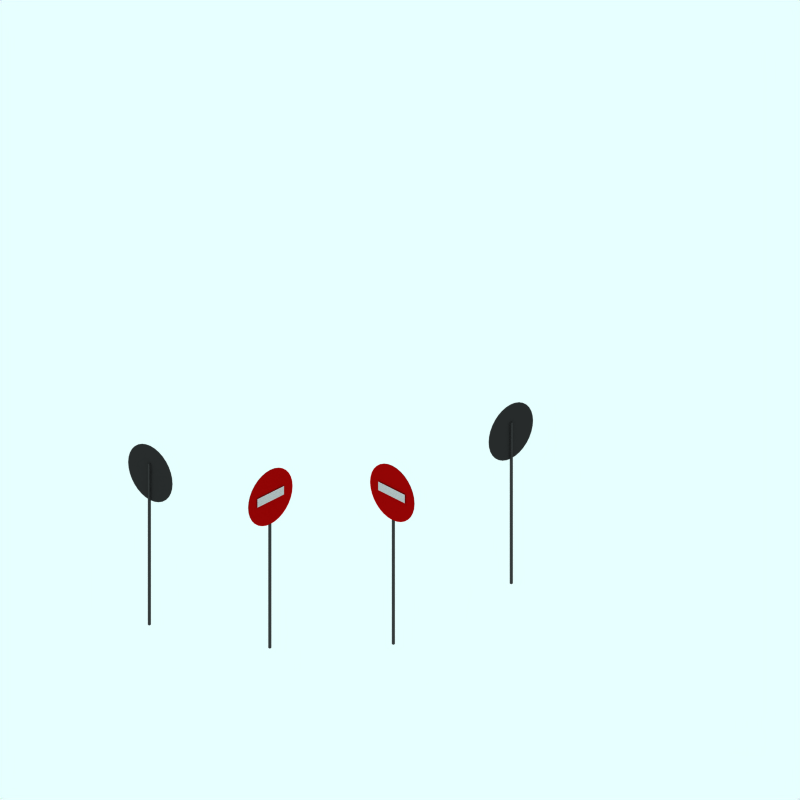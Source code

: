# Source: no-entry.blend  (saved by Blender 2.48.1; exported with 4.5.12 LTS)
import bpy
from mathutils import Matrix  # noqa: F401  (used for matrix-valued properties, if any)

bpy.ops.wm.read_factory_settings(use_empty=True)
scene = bpy.context.scene
scene.name = 'Scene'

# ---- collections
col_collection_1 = bpy.data.collections.new('Collection 1'); scene.collection.children.link(col_collection_1)
col_collection_2 = bpy.data.collections.new('Collection 2'); scene.collection.children.link(col_collection_2)
col_collection_2.hide_render = True
col_collection_2.hide_viewport = True
col_collection_3 = bpy.data.collections.new('Collection 3'); scene.collection.children.link(col_collection_3)

# ---- materials (node trees are filled in below, after node groups)
mat_material_001 = bpy.data.materials.new('Material.001')
mat_material_001.alpha_threshold = 0.0
mat_material_001.diffuse_color = (0.2197, 0.2197, 0.2197, 1.0)
mat_material_001.roughness = 0.5
mat_material_001.line_color = (0.0, 0.0, 0.0, 1.0)
mat_material_002 = bpy.data.materials.new('Material.002')
mat_material_002.alpha_threshold = 0.0
mat_material_002.diffuse_color = (0.6292, 0.01802, 0.01802, 1.0)
mat_material_002.roughness = 0.5
mat_material_002.line_color = (0.0, 0.0, 0.0, 1.0)
mat_material_003 = bpy.data.materials.new('Material.003')
mat_material_003.alpha_threshold = 0.0
mat_material_003.diffuse_color = (0.1694, 0.1694, 0.1694, 1.0)
mat_material_003.roughness = 0.5
mat_material_003.line_color = (0.0, 0.0, 0.0, 1.0)
mat_material_005 = bpy.data.materials.new('Material.005')
mat_material_005.alpha_threshold = 0.0
mat_material_005.diffuse_color = (0.7441, 0.7441, 0.7441, 1.0)
mat_material_005.roughness = 0.5
mat_material_005.line_color = (0.0, 0.0, 0.0, 1.0)
mat_material_004 = bpy.data.materials.new('Material.004')
mat_material_004.alpha_threshold = 0.0
mat_material_004.diffuse_color = (0.5501, 0.5501, 0.5501, 1.0)
mat_material_004.roughness = 0.5
mat_material_004.line_color = (0.0, 0.0, 0.0, 1.0)

# ---- material node trees

# ---- world
world_world = bpy.data.worlds.new('World'); scene.world = world_world
world_world.color = (0.9059, 1.0, 1.0)
world_world.use_sun_shadow = False
world_world.sun_shadow_jitter_overblur = 0.0
world_world.cycles.sampling_method = 'MANUAL'
world_world.cycles.sample_map_resolution = 256

# ---- cameras
cam_camera_001 = bpy.data.cameras.new('Camera.001')
cam_camera_001.type = 'ORTHO'
cam_camera_001.passepartout_alpha = 0.2
cam_camera_001.clip_end = 100.0
cam_camera_001.lens = 35.0
cam_camera_001.ortho_scale = 12.0
cam_camera_001.display_size = 5.91
cam_camera_001.show_passepartout = False
cam_camera_001.show_safe_areas = True
cam_camera_001.dof.focus_distance = 0.0
cam_camera_001.dof.aperture_fstop = 128.0

# ---- lights
light_lamp = bpy.data.lights.new('Lamp', 'SPOT')
light_lamp.transmission_factor = 0.0
light_lamp.energy = 8.0
light_lamp.shadow_buffer_clip_start = 0.5
light_lamp.shadow_soft_size = 1.0
light_lamp.shadow_maximum_resolution = 0.006
light_lamp.use_absolute_resolution = True
light_lamp.cycles.use_multiple_importance_sampling = False

# ---- meshes
me_cube_009 = bpy.data.meshes.new('Cube.009')
me_cube_009.from_pydata([(0.1043, 0.1043, -1.822), (0.1043, -0.1043, -1.822), (-0.1043, -0.1043, -1.822), (-0.1043, 0.1043, -1.822), (0.1043, 0.1043, 1.435), (0.1043, -0.1043, 1.435), (-0.1043, -0.1043, 1.435), (-0.1043, 0.1043, 1.435)], [], [(0, 1, 2, 3), (4, 7, 6, 5), (0, 4, 5, 1), (1, 5, 6, 2), (2, 6, 7, 3), (4, 0, 3, 7)])
me_cube_009.materials.append(mat_material_001)
me_cube_009.use_remesh_preserve_volume = False
me_cube_009.use_remesh_preserve_attributes = False
me_cube_009.use_mirror_vertex_groups = False
me_cube_009.update()
me_cylinder_006 = bpy.data.meshes.new('Cylinder.006')
me_cylinder_006.from_pydata([(-0.1649, 0.421, 0.04986), (-0.1069, 0.3503, 0.04986), (-0.06374, 0.2697, 0.04986), (-0.0372, 0.1822, 0.04986), (-0.02823, 0.09118, 0.04986), (-0.0372, 0.0001777, 0.04986), (-0.06374, -0.08733, 0.04986), (-0.1069, -0.168, 0.04986), (-0.1649, -0.2387, 0.04986), (-0.2356, -0.2967, 0.04986), (-0.3162, -0.3398, 0.04986), (-0.4037, -0.3663, 0.04986), (-0.4947, -0.3753, 0.04986), (-0.5857, -0.3663, 0.04986), (-0.6732, -0.3398, 0.04986), (-0.7539, -0.2967, 0.04986), (-0.8246, -0.2387, 0.04986), (-0.8826, -0.168, 0.04986), (-0.9257, -0.08733, 0.04986), (-0.9522, 0.000178, 0.04986), (-0.9612, 0.09118, 0.04986), (-0.9522, 0.1822, 0.04986), (-0.9257, 0.2697, 0.04986), (-0.8826, 0.3503, 0.04986), (-0.8246, 0.421, 0.04986), (-0.7539, 0.4791, 0.04986), (-0.6732, 0.5222, 0.04986), (-0.5857, 0.5487, 0.04986), (-0.4947, 0.5577, 0.04986), (-0.4037, 0.5487, 0.04986), (-0.3162, 0.5222, 0.04986), (-0.2356, 0.4791, 0.04986), (-0.1649, 0.421, 0.04577), (-0.1068, 0.3503, 0.04577), (-0.06374, 0.2697, 0.04577), (-0.0372, 0.1822, 0.04577), (-0.02823, 0.09118, 0.04577), (-0.0372, 0.0001768, 0.04577), (-0.06374, -0.08733, 0.04577), (-0.1069, -0.168, 0.04577), (-0.1649, -0.2387, 0.04577), (-0.2356, -0.2967, 0.04577), (-0.3162, -0.3398, 0.04577), (-0.4037, -0.3663, 0.04577), (-0.4947, -0.3753, 0.04577), (-0.5857, -0.3663, 0.04577), (-0.6732, -0.3398, 0.04577), (-0.7539, -0.2967, 0.04577), (-0.8246, -0.2387, 0.04577), (-0.8826, -0.168, 0.04577), (-0.9257, -0.08733, 0.04577), (-0.9522, 0.0001759, 0.04577), (-0.9612, 0.09118, 0.04577), (-0.9522, 0.1822, 0.04577), (-0.9257, 0.2697, 0.04577), (-0.8826, 0.3503, 0.04577), (-0.8246, 0.421, 0.04577), (-0.7539, 0.479, 0.04577), (-0.6732, 0.5222, 0.04577), (-0.5857, 0.5487, 0.04577), (-0.4947, 0.5577, 0.04577), (-0.4037, 0.5487, 0.04577), (-0.3162, 0.5222, 0.04577), (-0.2356, 0.4791, 0.04577), (-0.4947, 0.09118, 0.04986), (-0.4947, 0.09118, 0.04577)], [], [(64, 0, 1), (65, 33, 32), (64, 1, 2), (65, 34, 33), (64, 2, 3), (65, 35, 34), (64, 3, 4), (65, 36, 35), (64, 4, 5), (65, 37, 36), (64, 5, 6), (65, 38, 37), (64, 6, 7), (65, 39, 38), (64, 7, 8), (65, 40, 39), (64, 8, 9), (65, 41, 40), (64, 9, 10), (65, 42, 41), (64, 10, 11), (65, 43, 42), (64, 11, 12), (65, 44, 43), (64, 12, 13), (65, 45, 44), (64, 13, 14), (65, 46, 45), (64, 14, 15), (65, 47, 46), (64, 15, 16), (65, 48, 47), (64, 16, 17), (65, 49, 48), (64, 17, 18), (65, 50, 49), (64, 18, 19), (65, 51, 50), (64, 19, 20), (65, 52, 51), (64, 20, 21), (65, 53, 52), (64, 21, 22), (65, 54, 53), (64, 22, 23), (65, 55, 54), (64, 23, 24), (65, 56, 55), (64, 24, 25), (65, 57, 56), (64, 25, 26), (65, 58, 57), (64, 26, 27), (65, 59, 58), (64, 27, 28), (65, 60, 59), (64, 28, 29), (65, 61, 60), (64, 29, 30), (65, 62, 61), (64, 30, 31), (65, 63, 62), (31, 0, 64), (65, 32, 63), (0, 32, 33, 1), (1, 33, 34, 2), (2, 34, 35, 3), (3, 35, 36, 4), (4, 36, 37, 5), (5, 37, 38, 6), (6, 38, 39, 7), (7, 39, 40, 8), (8, 40, 41, 9), (9, 41, 42, 10), (10, 42, 43, 11), (11, 43, 44, 12), (12, 44, 45, 13), (13, 45, 46, 14), (14, 46, 47, 15), (15, 47, 48, 16), (16, 48, 49, 17), (17, 49, 50, 18), (18, 50, 51, 19), (19, 51, 52, 20), (20, 52, 53, 21), (21, 53, 54, 22), (22, 54, 55, 23), (23, 55, 56, 24), (24, 56, 57, 25), (25, 57, 58, 26), (26, 58, 59, 27), (27, 59, 60, 28), (28, 60, 61, 29), (29, 61, 62, 30), (30, 62, 63, 31), (32, 0, 31, 63)])
me_cylinder_006.polygons.foreach_set('material_index', [0, 1, 0, 1, 0, 1, 0, 1, 0, 1, 0, 1, 0, 1, 0, 1, 0, 1, 0, 1, 0, 1, 0, 1, 0, 1, 0, 1, 0, 1, 0, 1, 0, 1, 0, 1, 0, 1, 0, 1, 0, 1, 0, 1, 0, 1, 0, 1, 0, 1, 0, 1, 0, 1, 0, 1, 0, 1, 0, 1, 0, 1, 0, 1, 1, 1, 1, 1, 1, 1, 1, 1, 1, 1, 1, 1, 1, 1, 1, 1, 1, 1, 1, 1, 1, 1, 1, 1, 1, 1, 1, 1, 1, 1, 1, 1])
me_cylinder_006.materials.append(mat_material_002)
me_cylinder_006.materials.append(mat_material_003)
me_cylinder_006.use_remesh_preserve_volume = False
me_cylinder_006.use_remesh_preserve_attributes = False
me_cylinder_006.use_mirror_vertex_groups = False
me_cylinder_006.update()
me_plane_005 = bpy.data.meshes.new('Plane.005')
me_plane_005.from_pydata([(0.3117, 0.07614, 0.08279), (0.3117, -0.07614, 0.08279), (-0.2581, -0.07614, 0.08279), (-0.2581, 0.07614, 0.08279)], [], [(0, 3, 2, 1)])
me_plane_005.materials.append(mat_material_005)
me_plane_005.use_remesh_preserve_volume = False
me_plane_005.use_remesh_preserve_attributes = False
me_plane_005.use_mirror_vertex_groups = False
me_plane_005.update()
me_plane_004 = bpy.data.meshes.new('Plane.004')
me_plane_004.from_pydata([(0.3117, 0.07614, 0.08279), (0.3117, -0.07614, 0.08279), (-0.2581, -0.07614, 0.08279), (-0.2581, 0.07614, 0.08279)], [], [(0, 3, 2, 1)])
me_plane_004.materials.append(mat_material_005)
me_plane_004.use_remesh_preserve_volume = False
me_plane_004.use_remesh_preserve_attributes = False
me_plane_004.use_mirror_vertex_groups = False
me_plane_004.update()
me_cylinder_005 = bpy.data.meshes.new('Cylinder.005')
me_cylinder_005.from_pydata([(-0.1649, 0.421, 0.04986), (-0.1069, 0.3503, 0.04986), (-0.06374, 0.2697, 0.04986), (-0.0372, 0.1822, 0.04986), (-0.02823, 0.09118, 0.04986), (-0.0372, 0.0001777, 0.04986), (-0.06374, -0.08733, 0.04986), (-0.1069, -0.168, 0.04986), (-0.1649, -0.2387, 0.04986), (-0.2356, -0.2967, 0.04986), (-0.3162, -0.3398, 0.04986), (-0.4037, -0.3663, 0.04986), (-0.4947, -0.3753, 0.04986), (-0.5857, -0.3663, 0.04986), (-0.6732, -0.3398, 0.04986), (-0.7539, -0.2967, 0.04986), (-0.8246, -0.2387, 0.04986), (-0.8826, -0.168, 0.04986), (-0.9257, -0.08733, 0.04986), (-0.9522, 0.000178, 0.04986), (-0.9612, 0.09118, 0.04986), (-0.9522, 0.1822, 0.04986), (-0.9257, 0.2697, 0.04986), (-0.8826, 0.3503, 0.04986), (-0.8246, 0.421, 0.04986), (-0.7539, 0.4791, 0.04986), (-0.6732, 0.5222, 0.04986), (-0.5857, 0.5487, 0.04986), (-0.4947, 0.5577, 0.04986), (-0.4037, 0.5487, 0.04986), (-0.3162, 0.5222, 0.04986), (-0.2356, 0.4791, 0.04986), (-0.1649, 0.421, 0.04577), (-0.1068, 0.3503, 0.04577), (-0.06374, 0.2697, 0.04577), (-0.0372, 0.1822, 0.04577), (-0.02823, 0.09118, 0.04577), (-0.0372, 0.0001768, 0.04577), (-0.06374, -0.08733, 0.04577), (-0.1069, -0.168, 0.04577), (-0.1649, -0.2387, 0.04577), (-0.2356, -0.2967, 0.04577), (-0.3162, -0.3398, 0.04577), (-0.4037, -0.3663, 0.04577), (-0.4947, -0.3753, 0.04577), (-0.5857, -0.3663, 0.04577), (-0.6732, -0.3398, 0.04577), (-0.7539, -0.2967, 0.04577), (-0.8246, -0.2387, 0.04577), (-0.8826, -0.168, 0.04577), (-0.9257, -0.08733, 0.04577), (-0.9522, 0.0001759, 0.04577), (-0.9612, 0.09118, 0.04577), (-0.9522, 0.1822, 0.04577), (-0.9257, 0.2697, 0.04577), (-0.8826, 0.3503, 0.04577), (-0.8246, 0.421, 0.04577), (-0.7539, 0.479, 0.04577), (-0.6732, 0.5222, 0.04577), (-0.5857, 0.5487, 0.04577), (-0.4947, 0.5577, 0.04577), (-0.4037, 0.5487, 0.04577), (-0.3162, 0.5222, 0.04577), (-0.2356, 0.4791, 0.04577), (-0.4947, 0.09118, 0.04986), (-0.4947, 0.09118, 0.04577)], [], [(64, 0, 1), (65, 33, 32), (64, 1, 2), (65, 34, 33), (64, 2, 3), (65, 35, 34), (64, 3, 4), (65, 36, 35), (64, 4, 5), (65, 37, 36), (64, 5, 6), (65, 38, 37), (64, 6, 7), (65, 39, 38), (64, 7, 8), (65, 40, 39), (64, 8, 9), (65, 41, 40), (64, 9, 10), (65, 42, 41), (64, 10, 11), (65, 43, 42), (64, 11, 12), (65, 44, 43), (64, 12, 13), (65, 45, 44), (64, 13, 14), (65, 46, 45), (64, 14, 15), (65, 47, 46), (64, 15, 16), (65, 48, 47), (64, 16, 17), (65, 49, 48), (64, 17, 18), (65, 50, 49), (64, 18, 19), (65, 51, 50), (64, 19, 20), (65, 52, 51), (64, 20, 21), (65, 53, 52), (64, 21, 22), (65, 54, 53), (64, 22, 23), (65, 55, 54), (64, 23, 24), (65, 56, 55), (64, 24, 25), (65, 57, 56), (64, 25, 26), (65, 58, 57), (64, 26, 27), (65, 59, 58), (64, 27, 28), (65, 60, 59), (64, 28, 29), (65, 61, 60), (64, 29, 30), (65, 62, 61), (64, 30, 31), (65, 63, 62), (31, 0, 64), (65, 32, 63), (0, 32, 33, 1), (1, 33, 34, 2), (2, 34, 35, 3), (3, 35, 36, 4), (4, 36, 37, 5), (5, 37, 38, 6), (6, 38, 39, 7), (7, 39, 40, 8), (8, 40, 41, 9), (9, 41, 42, 10), (10, 42, 43, 11), (11, 43, 44, 12), (12, 44, 45, 13), (13, 45, 46, 14), (14, 46, 47, 15), (15, 47, 48, 16), (16, 48, 49, 17), (17, 49, 50, 18), (18, 50, 51, 19), (19, 51, 52, 20), (20, 52, 53, 21), (21, 53, 54, 22), (22, 54, 55, 23), (23, 55, 56, 24), (24, 56, 57, 25), (25, 57, 58, 26), (26, 58, 59, 27), (27, 59, 60, 28), (28, 60, 61, 29), (29, 61, 62, 30), (30, 62, 63, 31), (32, 0, 31, 63)])
me_cylinder_005.polygons.foreach_set('material_index', [0, 1, 0, 1, 0, 1, 0, 1, 0, 1, 0, 1, 0, 1, 0, 1, 0, 1, 0, 1, 0, 1, 0, 1, 0, 1, 0, 1, 0, 1, 0, 1, 0, 1, 0, 1, 0, 1, 0, 1, 0, 1, 0, 1, 0, 1, 0, 1, 0, 1, 0, 1, 0, 1, 0, 1, 0, 1, 0, 1, 0, 1, 0, 1, 1, 1, 1, 1, 1, 1, 1, 1, 1, 1, 1, 1, 1, 1, 1, 1, 1, 1, 1, 1, 1, 1, 1, 1, 1, 1, 1, 1, 1, 1, 1, 1])
me_cylinder_005.materials.append(mat_material_002)
me_cylinder_005.materials.append(mat_material_003)
me_cylinder_005.use_remesh_preserve_volume = False
me_cylinder_005.use_remesh_preserve_attributes = False
me_cylinder_005.use_mirror_vertex_groups = False
me_cylinder_005.update()
me_cube_008 = bpy.data.meshes.new('Cube.008')
me_cube_008.from_pydata([(0.1043, 0.1043, -1.822), (0.1043, -0.1043, -1.822), (-0.1043, -0.1043, -1.822), (-0.1043, 0.1043, -1.822), (0.1043, 0.1043, 1.435), (0.1043, -0.1043, 1.435), (-0.1043, -0.1043, 1.435), (-0.1043, 0.1043, 1.435)], [], [(0, 1, 2, 3), (4, 7, 6, 5), (0, 4, 5, 1), (1, 5, 6, 2), (2, 6, 7, 3), (4, 0, 3, 7)])
me_cube_008.materials.append(mat_material_001)
me_cube_008.use_remesh_preserve_volume = False
me_cube_008.use_remesh_preserve_attributes = False
me_cube_008.use_mirror_vertex_groups = False
me_cube_008.update()
me_cube_007 = bpy.data.meshes.new('Cube.007')
me_cube_007.from_pydata([(0.1043, 0.1043, -1.822), (0.1043, -0.1043, -1.822), (-0.1043, -0.1043, -1.822), (-0.1043, 0.1043, -1.822), (0.1043, 0.1043, 1.435), (0.1043, -0.1043, 1.435), (-0.1043, -0.1043, 1.435), (-0.1043, 0.1043, 1.435)], [], [(0, 1, 2, 3), (4, 7, 6, 5), (0, 4, 5, 1), (1, 5, 6, 2), (2, 6, 7, 3), (4, 0, 3, 7)])
me_cube_007.materials.append(mat_material_001)
me_cube_007.use_remesh_preserve_volume = False
me_cube_007.use_remesh_preserve_attributes = False
me_cube_007.use_mirror_vertex_groups = False
me_cube_007.update()
me_cylinder_004 = bpy.data.meshes.new('Cylinder.004')
me_cylinder_004.from_pydata([(-0.1649, 0.421, 0.04986), (-0.1069, 0.3503, 0.04986), (-0.06374, 0.2697, 0.04986), (-0.0372, 0.1822, 0.04986), (-0.02823, 0.09118, 0.04986), (-0.0372, 0.0001777, 0.04986), (-0.06374, -0.08733, 0.04986), (-0.1069, -0.168, 0.04986), (-0.1649, -0.2387, 0.04986), (-0.2356, -0.2967, 0.04986), (-0.3162, -0.3398, 0.04986), (-0.4037, -0.3663, 0.04986), (-0.4947, -0.3753, 0.04986), (-0.5857, -0.3663, 0.04986), (-0.6732, -0.3398, 0.04986), (-0.7539, -0.2967, 0.04986), (-0.8246, -0.2387, 0.04986), (-0.8826, -0.168, 0.04986), (-0.9257, -0.08733, 0.04986), (-0.9522, 0.000178, 0.04986), (-0.9612, 0.09118, 0.04986), (-0.9522, 0.1822, 0.04986), (-0.9257, 0.2697, 0.04986), (-0.8826, 0.3503, 0.04986), (-0.8246, 0.421, 0.04986), (-0.7539, 0.4791, 0.04986), (-0.6732, 0.5222, 0.04986), (-0.5857, 0.5487, 0.04986), (-0.4947, 0.5577, 0.04986), (-0.4037, 0.5487, 0.04986), (-0.3162, 0.5222, 0.04986), (-0.2356, 0.4791, 0.04986), (-0.1649, 0.421, 0.04577), (-0.1068, 0.3503, 0.04577), (-0.06374, 0.2697, 0.04577), (-0.0372, 0.1822, 0.04577), (-0.02823, 0.09118, 0.04577), (-0.0372, 0.0001768, 0.04577), (-0.06374, -0.08733, 0.04577), (-0.1069, -0.168, 0.04577), (-0.1649, -0.2387, 0.04577), (-0.2356, -0.2967, 0.04577), (-0.3162, -0.3398, 0.04577), (-0.4037, -0.3663, 0.04577), (-0.4947, -0.3753, 0.04577), (-0.5857, -0.3663, 0.04577), (-0.6732, -0.3398, 0.04577), (-0.7539, -0.2967, 0.04577), (-0.8246, -0.2387, 0.04577), (-0.8826, -0.168, 0.04577), (-0.9257, -0.08733, 0.04577), (-0.9522, 0.0001759, 0.04577), (-0.9612, 0.09118, 0.04577), (-0.9522, 0.1822, 0.04577), (-0.9257, 0.2697, 0.04577), (-0.8826, 0.3503, 0.04577), (-0.8246, 0.421, 0.04577), (-0.7539, 0.479, 0.04577), (-0.6732, 0.5222, 0.04577), (-0.5857, 0.5487, 0.04577), (-0.4947, 0.5577, 0.04577), (-0.4037, 0.5487, 0.04577), (-0.3162, 0.5222, 0.04577), (-0.2356, 0.4791, 0.04577), (-0.4947, 0.09118, 0.04986), (-0.4947, 0.09118, 0.04577)], [], [(64, 0, 1), (65, 33, 32), (64, 1, 2), (65, 34, 33), (64, 2, 3), (65, 35, 34), (64, 3, 4), (65, 36, 35), (64, 4, 5), (65, 37, 36), (64, 5, 6), (65, 38, 37), (64, 6, 7), (65, 39, 38), (64, 7, 8), (65, 40, 39), (64, 8, 9), (65, 41, 40), (64, 9, 10), (65, 42, 41), (64, 10, 11), (65, 43, 42), (64, 11, 12), (65, 44, 43), (64, 12, 13), (65, 45, 44), (64, 13, 14), (65, 46, 45), (64, 14, 15), (65, 47, 46), (64, 15, 16), (65, 48, 47), (64, 16, 17), (65, 49, 48), (64, 17, 18), (65, 50, 49), (64, 18, 19), (65, 51, 50), (64, 19, 20), (65, 52, 51), (64, 20, 21), (65, 53, 52), (64, 21, 22), (65, 54, 53), (64, 22, 23), (65, 55, 54), (64, 23, 24), (65, 56, 55), (64, 24, 25), (65, 57, 56), (64, 25, 26), (65, 58, 57), (64, 26, 27), (65, 59, 58), (64, 27, 28), (65, 60, 59), (64, 28, 29), (65, 61, 60), (64, 29, 30), (65, 62, 61), (64, 30, 31), (65, 63, 62), (31, 0, 64), (65, 32, 63), (0, 32, 33, 1), (1, 33, 34, 2), (2, 34, 35, 3), (3, 35, 36, 4), (4, 36, 37, 5), (5, 37, 38, 6), (6, 38, 39, 7), (7, 39, 40, 8), (8, 40, 41, 9), (9, 41, 42, 10), (10, 42, 43, 11), (11, 43, 44, 12), (12, 44, 45, 13), (13, 45, 46, 14), (14, 46, 47, 15), (15, 47, 48, 16), (16, 48, 49, 17), (17, 49, 50, 18), (18, 50, 51, 19), (19, 51, 52, 20), (20, 52, 53, 21), (21, 53, 54, 22), (22, 54, 55, 23), (23, 55, 56, 24), (24, 56, 57, 25), (25, 57, 58, 26), (26, 58, 59, 27), (27, 59, 60, 28), (28, 60, 61, 29), (29, 61, 62, 30), (30, 62, 63, 31), (32, 0, 31, 63)])
me_cylinder_004.polygons.foreach_set('material_index', [0, 1, 0, 1, 0, 1, 0, 1, 0, 1, 0, 1, 0, 1, 0, 1, 0, 1, 0, 1, 0, 1, 0, 1, 0, 1, 0, 1, 0, 1, 0, 1, 0, 1, 0, 1, 0, 1, 0, 1, 0, 1, 0, 1, 0, 1, 0, 1, 0, 1, 0, 1, 0, 1, 0, 1, 0, 1, 0, 1, 0, 1, 0, 1, 1, 1, 1, 1, 1, 1, 1, 1, 1, 1, 1, 1, 1, 1, 1, 1, 1, 1, 1, 1, 1, 1, 1, 1, 1, 1, 1, 1, 1, 1, 1, 1])
me_cylinder_004.materials.append(mat_material_002)
me_cylinder_004.materials.append(mat_material_003)
me_cylinder_004.use_remesh_preserve_volume = False
me_cylinder_004.use_remesh_preserve_attributes = False
me_cylinder_004.use_mirror_vertex_groups = False
me_cylinder_004.update()
me_plane_003 = bpy.data.meshes.new('Plane.003')
me_plane_003.from_pydata([(0.3117, 0.07614, 0.08279), (0.3117, -0.07614, 0.08279), (-0.2581, -0.07614, 0.08279), (-0.2581, 0.07614, 0.08279)], [], [(0, 3, 2, 1)])
me_plane_003.materials.append(mat_material_005)
me_plane_003.use_remesh_preserve_volume = False
me_plane_003.use_remesh_preserve_attributes = False
me_plane_003.use_mirror_vertex_groups = False
me_plane_003.update()
me_plane_001 = bpy.data.meshes.new('Plane.001')
me_plane_001.from_pydata([(0.3117, 0.07614, 0.08279), (0.3117, -0.07614, 0.08279), (-0.2581, -0.07614, 0.08279), (-0.2581, 0.07614, 0.08279)], [], [(0, 3, 2, 1)])
me_plane_001.materials.append(mat_material_005)
me_plane_001.use_remesh_preserve_volume = False
me_plane_001.use_remesh_preserve_attributes = False
me_plane_001.use_mirror_vertex_groups = False
me_plane_001.update()
me_cylinder = bpy.data.meshes.new('Cylinder')
me_cylinder.from_pydata([(-0.1649, 0.421, 0.04986), (-0.1069, 0.3503, 0.04986), (-0.06374, 0.2697, 0.04986), (-0.0372, 0.1822, 0.04986), (-0.02823, 0.09118, 0.04986), (-0.0372, 0.0001777, 0.04986), (-0.06374, -0.08733, 0.04986), (-0.1069, -0.168, 0.04986), (-0.1649, -0.2387, 0.04986), (-0.2356, -0.2967, 0.04986), (-0.3162, -0.3398, 0.04986), (-0.4037, -0.3663, 0.04986), (-0.4947, -0.3753, 0.04986), (-0.5857, -0.3663, 0.04986), (-0.6732, -0.3398, 0.04986), (-0.7539, -0.2967, 0.04986), (-0.8246, -0.2387, 0.04986), (-0.8826, -0.168, 0.04986), (-0.9257, -0.08733, 0.04986), (-0.9522, 0.000178, 0.04986), (-0.9612, 0.09118, 0.04986), (-0.9522, 0.1822, 0.04986), (-0.9257, 0.2697, 0.04986), (-0.8826, 0.3503, 0.04986), (-0.8246, 0.421, 0.04986), (-0.7539, 0.4791, 0.04986), (-0.6732, 0.5222, 0.04986), (-0.5857, 0.5487, 0.04986), (-0.4947, 0.5577, 0.04986), (-0.4037, 0.5487, 0.04986), (-0.3162, 0.5222, 0.04986), (-0.2356, 0.4791, 0.04986), (-0.1649, 0.421, 0.04577), (-0.1068, 0.3503, 0.04577), (-0.06374, 0.2697, 0.04577), (-0.0372, 0.1822, 0.04577), (-0.02823, 0.09118, 0.04577), (-0.0372, 0.0001768, 0.04577), (-0.06374, -0.08733, 0.04577), (-0.1069, -0.168, 0.04577), (-0.1649, -0.2387, 0.04577), (-0.2356, -0.2967, 0.04577), (-0.3162, -0.3398, 0.04577), (-0.4037, -0.3663, 0.04577), (-0.4947, -0.3753, 0.04577), (-0.5857, -0.3663, 0.04577), (-0.6732, -0.3398, 0.04577), (-0.7539, -0.2967, 0.04577), (-0.8246, -0.2387, 0.04577), (-0.8826, -0.168, 0.04577), (-0.9257, -0.08733, 0.04577), (-0.9522, 0.0001759, 0.04577), (-0.9612, 0.09118, 0.04577), (-0.9522, 0.1822, 0.04577), (-0.9257, 0.2697, 0.04577), (-0.8826, 0.3503, 0.04577), (-0.8246, 0.421, 0.04577), (-0.7539, 0.479, 0.04577), (-0.6732, 0.5222, 0.04577), (-0.5857, 0.5487, 0.04577), (-0.4947, 0.5577, 0.04577), (-0.4037, 0.5487, 0.04577), (-0.3162, 0.5222, 0.04577), (-0.2356, 0.4791, 0.04577), (-0.4947, 0.09118, 0.04986), (-0.4947, 0.09118, 0.04577)], [], [(64, 0, 1), (65, 33, 32), (64, 1, 2), (65, 34, 33), (64, 2, 3), (65, 35, 34), (64, 3, 4), (65, 36, 35), (64, 4, 5), (65, 37, 36), (64, 5, 6), (65, 38, 37), (64, 6, 7), (65, 39, 38), (64, 7, 8), (65, 40, 39), (64, 8, 9), (65, 41, 40), (64, 9, 10), (65, 42, 41), (64, 10, 11), (65, 43, 42), (64, 11, 12), (65, 44, 43), (64, 12, 13), (65, 45, 44), (64, 13, 14), (65, 46, 45), (64, 14, 15), (65, 47, 46), (64, 15, 16), (65, 48, 47), (64, 16, 17), (65, 49, 48), (64, 17, 18), (65, 50, 49), (64, 18, 19), (65, 51, 50), (64, 19, 20), (65, 52, 51), (64, 20, 21), (65, 53, 52), (64, 21, 22), (65, 54, 53), (64, 22, 23), (65, 55, 54), (64, 23, 24), (65, 56, 55), (64, 24, 25), (65, 57, 56), (64, 25, 26), (65, 58, 57), (64, 26, 27), (65, 59, 58), (64, 27, 28), (65, 60, 59), (64, 28, 29), (65, 61, 60), (64, 29, 30), (65, 62, 61), (64, 30, 31), (65, 63, 62), (31, 0, 64), (65, 32, 63), (0, 32, 33, 1), (1, 33, 34, 2), (2, 34, 35, 3), (3, 35, 36, 4), (4, 36, 37, 5), (5, 37, 38, 6), (6, 38, 39, 7), (7, 39, 40, 8), (8, 40, 41, 9), (9, 41, 42, 10), (10, 42, 43, 11), (11, 43, 44, 12), (12, 44, 45, 13), (13, 45, 46, 14), (14, 46, 47, 15), (15, 47, 48, 16), (16, 48, 49, 17), (17, 49, 50, 18), (18, 50, 51, 19), (19, 51, 52, 20), (20, 52, 53, 21), (21, 53, 54, 22), (22, 54, 55, 23), (23, 55, 56, 24), (24, 56, 57, 25), (25, 57, 58, 26), (26, 58, 59, 27), (27, 59, 60, 28), (28, 60, 61, 29), (29, 61, 62, 30), (30, 62, 63, 31), (32, 0, 31, 63)])
me_cylinder.polygons.foreach_set('material_index', [0, 1, 0, 1, 0, 1, 0, 1, 0, 1, 0, 1, 0, 1, 0, 1, 0, 1, 0, 1, 0, 1, 0, 1, 0, 1, 0, 1, 0, 1, 0, 1, 0, 1, 0, 1, 0, 1, 0, 1, 0, 1, 0, 1, 0, 1, 0, 1, 0, 1, 0, 1, 0, 1, 0, 1, 0, 1, 0, 1, 0, 1, 0, 1, 1, 1, 1, 1, 1, 1, 1, 1, 1, 1, 1, 1, 1, 1, 1, 1, 1, 1, 1, 1, 1, 1, 1, 1, 1, 1, 1, 1, 1, 1, 1, 1])
me_cylinder.materials.append(mat_material_002)
me_cylinder.materials.append(mat_material_003)
me_cylinder.use_remesh_preserve_volume = False
me_cylinder.use_remesh_preserve_attributes = False
me_cylinder.use_mirror_vertex_groups = False
me_cylinder.update()
me_circle_001 = bpy.data.meshes.new('Circle.001')
me_circle_001.from_pydata([], [], [])
me_circle_001.use_remesh_preserve_volume = False
me_circle_001.use_remesh_preserve_attributes = False
me_circle_001.use_mirror_vertex_groups = False
me_circle_001.update()
me_cube = bpy.data.meshes.new('Cube')
me_cube.from_pydata([(0.1043, 0.1043, -1.822), (0.1043, -0.1043, -1.822), (-0.1043, -0.1043, -1.822), (-0.1043, 0.1043, -1.822), (0.1043, 0.1043, 1.435), (0.1043, -0.1043, 1.435), (-0.1043, -0.1043, 1.435), (-0.1043, 0.1043, 1.435)], [], [(0, 1, 2, 3), (4, 7, 6, 5), (0, 4, 5, 1), (1, 5, 6, 2), (2, 6, 7, 3), (4, 0, 3, 7)])
me_cube.materials.append(mat_material_001)
me_cube.use_remesh_preserve_volume = False
me_cube.use_remesh_preserve_attributes = False
me_cube.use_mirror_vertex_groups = False
me_cube.update()
me_circle = bpy.data.meshes.new('Circle')
me_circle.from_pydata([], [], [])
me_circle.use_remesh_preserve_volume = False
me_circle.use_remesh_preserve_attributes = False
me_circle.use_mirror_vertex_groups = False
me_circle.update()
me_plane = bpy.data.meshes.new('Plane')
me_plane.from_pydata([(0.2736, 0.08728, 0.05757), (0.2736, -0.08728, 0.05757), (-0.2736, -0.08728, 0.05757), (-0.2736, 0.08728, 0.05757)], [], [(0, 3, 2, 1)])
me_plane.materials.append(mat_material_004)
me_plane.use_remesh_preserve_volume = False
me_plane.use_remesh_preserve_attributes = False
me_plane.use_mirror_vertex_groups = False
me_plane.update()
me_sphere = bpy.data.meshes.new('Sphere')
me_sphere.from_pydata([(-1.333e-06, 1.25e-06, 31.62), (-22.88, 16.62, 14.14), (8.74, 26.9, 14.14), (28.28, 4.856e-07, 14.14), (-8.74, 26.9, -14.14), (22.88, 16.62, -14.14), (-28.28, -7.508e-07, -14.14), (1.432e-06, -1.515e-06, -31.62), (-13.45, 9.772, 26.9), (5.137, 15.81, 26.9), (-8.313, 25.58, 16.63), (-26.9, 5.941e-07, 16.63), (16.63, 1.043e-06, 26.9), (21.76, 15.81, 16.63), (-30.08, 9.772, -1.941e-06), (-18.59, 25.58, -2.13e-06), (4.973e-08, 31.62, -1.581e-06), (18.59, 25.58, -5.047e-07), (30.08, 9.772, 6.886e-07), (-21.76, 15.81, -16.63), (8.313, 25.58, -16.63), (26.9, -8.593e-07, -16.63), (-16.63, -1.308e-06, -26.9), (-5.137, 15.81, -26.9), (13.45, 9.772, -26.9), (-24.33, 17.68, -2.035e-06), (-20.73, 21.1, 7.071), (-21.46, 21.63, -2.082e-06), (-19.66, 23.34, 3.536), (-22.53, 19.39, 3.536), (-22.9, 19.65, -2.059e-06), (-20.02, 23.61, -2.106e-06), (-20.2, 22.22, 5.303), (-19.12, 24.46, 1.768), (-21.63, 20.25, 5.303), (-23.43, 18.53, 1.768), (-20.56, 22.49, 1.768), (-21.1, 21.37, 3.536), (-22.0, 20.51, 1.768), (-22.18, 20.64, -2.071e-06), (-20.74, 22.62, -2.094e-06), (-19.93, 22.78, 4.419), (-19.39, 23.9, 2.652), (-22.08, 19.82, 4.419), (-22.98, 18.96, 2.652), (-21.01, 22.06, 0.8839), (-20.11, 22.92, 2.652), (-21.82, 20.38, 3.536), (-20.38, 22.36, 3.536), (-21.73, 21.07, 0.8839), (-22.26, 19.95, 2.652), (-20.29, 23.05, 0.8839), (-19.57, 24.04, 0.8839), (-19.84, 23.48, 1.768), (-20.83, 21.93, 2.652), (-21.55, 20.94, 2.652), (-21.28, 21.5, 1.768), (-23.16, 19.09, 0.8839), (-22.45, 20.08, 0.8839), (-22.71, 19.52, 1.768), (-21.37, 20.81, 4.419), (-20.65, 21.8, 4.419), (-20.92, 21.24, 5.303), (-6.725, 4.886, 29.26), (-18.17, 13.2, 20.52), (2.569, 7.906, 29.26), (6.939, 21.36, 20.52), (0.2137, 26.24, 15.38), (-15.6, 21.1, 15.38), (-24.89, 8.312, 15.38), (-29.18, 4.886, -7.071), (-26.48, 13.2, 7.071), (-13.66, 26.24, -7.071), (4.37, 29.26, 7.071), (-4.37, 29.26, -7.071), (13.66, 26.24, 7.071), (20.73, 21.1, -7.071), (-25.02, 7.906, -15.38), (-15.25, 21.36, -15.38), (-0.2137, 26.24, -15.38), (15.6, 21.1, -15.38), (-22.45, -1.03e-06, -20.52), (-8.313, -1.412e-06, -29.26), (-6.939, 21.36, -20.52), (-2.569, 7.906, -29.26), (18.17, 13.2, -20.52), (6.725, 4.886, -29.26), (-10.88, 17.68, 21.76), (-4.156, 12.79, 26.9), (-1.588, 20.7, 21.76), (-20.17, 4.886, 21.76), (-28.49, 4.886, 8.313), (-4.156, 28.6, 8.313), (-13.45, 25.58, 8.313), (-9.294, 28.6, -1.855e-06), (-25.92, 12.79, -8.313), (-20.17, 20.7, -8.313), (4.156, 28.6, -8.313), (9.294, 28.6, -1.043e-06), (13.45, 25.58, -8.313), (-13.45, 15.81, -21.76), (-19.19, 7.906, -21.76), (-10.88, 7.906, -26.9), (10.88, 17.68, -21.76), (1.588, 20.7, -21.76), (4.156, 12.79, -26.9), (-19.08, 24.81, 0.4419)], [], [(9, 13, 12), (3, 12, 13), (18, 3, 13), (13, 17, 18), (21, 18, 5), (30, 25, 19), (26, 32, 10), (25, 35, 1), (34, 26, 1), (31, 40, 19), (40, 27, 19), (27, 39, 19), (39, 30, 19), (32, 41, 10), (41, 28, 10), (28, 42, 10), (42, 33, 10), (51, 36, 45), (45, 40, 51), (31, 51, 40), (40, 45, 27), (51, 31, 52), (52, 53, 51), (36, 51, 53), (53, 52, 33), (42, 28, 46), (46, 53, 42), (33, 42, 53), (53, 46, 36), (54, 36, 46), (46, 48, 54), (37, 54, 48), (48, 46, 28), (54, 37, 55), (55, 56, 54), (36, 54, 56), (56, 55, 38), (49, 27, 45), (45, 56, 49), (38, 49, 56), (56, 45, 36), (50, 38, 55), (55, 47, 50), (29, 50, 47), (47, 55, 37), (30, 57, 25), (57, 35, 25), (57, 30, 58), (58, 59, 57), (35, 57, 59), (59, 58, 38), (50, 29, 44), (44, 59, 50), (38, 50, 59), (59, 44, 35), (49, 38, 58), (58, 39, 49), (27, 49, 39), (39, 58, 30), (60, 34, 43), (43, 47, 60), (37, 60, 47), (47, 43, 29), (60, 37, 61), (61, 62, 60), (34, 60, 62), (62, 61, 32), (34, 62, 26), (62, 32, 26), (41, 32, 61), (61, 48, 41), (28, 41, 48), (48, 61, 37), (35, 44, 1), (44, 29, 1), (29, 43, 1), (43, 34, 1), (68, 10, 87), (87, 64, 68), (1, 68, 64), (64, 87, 8), (88, 8, 87), (87, 89, 88), (9, 88, 89), (89, 87, 10), (67, 2, 66), (66, 89, 67), (10, 67, 89), (89, 66, 9), (88, 9, 65), (65, 63, 88), (8, 88, 63), (65, 0, 63), (90, 11, 69), (69, 64, 90), (8, 90, 64), (64, 69, 1), (9, 66, 13), (66, 2, 13), (0, 65, 12), (65, 9, 12), (91, 14, 71), (71, 69, 91), (11, 91, 69), (69, 71, 1), (92, 16, 73), (73, 67, 92), (10, 92, 67), (67, 73, 2), (92, 10, 93), (93, 94, 92), (16, 92, 94), (94, 93, 15), (72, 4, 74), (74, 94, 72), (15, 72, 94), (94, 74, 16), (17, 76, 18), (76, 5, 18), (2, 75, 13), (75, 17, 13), (77, 19, 95), (95, 70, 77), (6, 77, 70), (70, 95, 14), (78, 4, 72), (72, 96, 78), (19, 78, 96), (96, 72, 15), (79, 20, 97), (97, 74, 79), (4, 79, 74), (74, 97, 16), (98, 16, 97), (97, 99, 98), (17, 98, 99), (99, 97, 20), (80, 5, 76), (76, 99, 80), (20, 80, 99), (99, 76, 17), (98, 17, 75), (75, 73, 98), (16, 98, 73), (73, 75, 2), (100, 23, 83), (83, 78, 100), (19, 100, 78), (78, 83, 4), (100, 19, 101), (101, 102, 100), (23, 100, 102), (102, 101, 22), (82, 7, 84), (84, 102, 82), (22, 82, 102), (102, 84, 23), (81, 22, 101), (101, 77, 81), (6, 81, 77), (77, 101, 19), (103, 24, 85), (85, 80, 103), (20, 103, 80), (80, 85, 5), (103, 20, 104), (104, 105, 103), (24, 103, 105), (105, 104, 23), (84, 7, 86), (86, 105, 84), (23, 84, 105), (105, 86, 24), (83, 23, 104), (104, 79, 83), (4, 83, 79), (79, 104, 20), (5, 85, 21), (85, 24, 21), (14, 95, 25), (95, 19, 25), (1, 71, 25), (71, 14, 25), (10, 68, 26), (68, 1, 26), (19, 96, 31), (96, 15, 31), (15, 93, 33), (93, 10, 33), (52, 106, 33), (106, 15, 33), (15, 106, 31), (106, 52, 31)])
me_sphere.use_remesh_preserve_volume = False
me_sphere.use_remesh_preserve_attributes = False
me_sphere.use_mirror_vertex_groups = False
me_sphere.update()

# ---- objects
ob_cube_003 = bpy.data.objects.new('Cube.003', me_cube_009)
ob_cylinder_003 = bpy.data.objects.new('Cylinder.003', me_cylinder_006)
ob_plane_004 = bpy.data.objects.new('Plane.004', me_plane_005)
ob_plane_003 = bpy.data.objects.new('Plane.003', me_plane_004)
ob_cylinder_002 = bpy.data.objects.new('Cylinder.002', me_cylinder_005)
ob_cube_002 = bpy.data.objects.new('Cube.002', me_cube_008)
ob_cube_001 = bpy.data.objects.new('Cube.001', me_cube_007)
ob_cylinder_001 = bpy.data.objects.new('Cylinder.001', me_cylinder_004)
ob_plane_002 = bpy.data.objects.new('Plane.002', me_plane_003)
ob_plane_001 = bpy.data.objects.new('Plane.001', me_plane_001)
ob_cylinder = bpy.data.objects.new('Cylinder', me_cylinder)
ob_circle_001 = bpy.data.objects.new('Circle.001', me_circle_001)
ob_cube = bpy.data.objects.new('Cube', me_cube)
ob_circle = bpy.data.objects.new('Circle', me_circle)
ob_camera = bpy.data.objects.new('Camera', cam_camera_001)
ob_plane = bpy.data.objects.new('Plane', me_plane)
ob_sphere = bpy.data.objects.new('Sphere', me_sphere)
ob_lamp_001 = bpy.data.objects.new('Lamp.001', light_lamp)

# ---- transforms, parenting, visibility, modifiers, constraints
ob_cube_003.location = (-1.262, -4.055, 2.24)
ob_cube_003.rotation_euler = (0.0, -0.0, -1.571)
ob_cube_003.scale = (0.1484, 0.1484, 0.8564)
ob_cube_003.lock_rotations_4d = False
ob_cube_003.empty_display_type = 'ARROWS'
ob_cube_003.lineart.crease_threshold = 0.0
ob_cylinder_003.location = (-1.751, -4.087, 3.212)
ob_cylinder_003.rotation_euler = (1.571, -4.266e-17, -3.142)
ob_cylinder_003.lock_rotations_4d = False
ob_cylinder_003.empty_display_type = 'ARROWS'
ob_cylinder_003.lineart.crease_threshold = 0.0
ob_plane_004.location = (-1.225, -4.109, 3.312)
ob_plane_004.rotation_euler = (1.571, -4.266e-17, -3.142)
ob_plane_004.lock_rotations_4d = False
ob_plane_004.empty_display_type = 'ARROWS'
ob_plane_004.lineart.crease_threshold = 0.0
ob_plane_003.location = (3.597, -1.146, 4.818)
ob_plane_003.rotation_euler = (1.571, -1.192e-07, -1.571)
ob_plane_003.lock_rotations_4d = False
ob_plane_003.empty_display_type = 'ARROWS'
ob_plane_003.lineart.crease_threshold = 0.0
ob_cylinder_002.location = (3.576, -1.672, 4.717)
ob_cylinder_002.rotation_euler = (1.571, -1.192e-07, -1.571)
ob_cylinder_002.lock_rotations_4d = False
ob_cylinder_002.empty_display_type = 'ARROWS'
ob_cylinder_002.lineart.crease_threshold = 0.0
ob_cube_002.location = (3.544, -1.183, 3.745)
ob_cube_002.rotation_euler = (-1.192e-07, -4.263e-15, -6.283)
ob_cube_002.scale = (0.1484, 0.1484, 0.8564)
ob_cube_002.lock_rotations_4d = False
ob_cube_002.empty_display_type = 'ARROWS'
ob_cube_002.lineart.crease_threshold = 0.0
ob_cube_001.location = (1.95, -2.091, 2.415)
ob_cube_001.rotation_euler = (-5.96e-08, 5.96e-08, -4.712)
ob_cube_001.scale = (0.1484, 0.1484, 0.8564)
ob_cube_001.lock_rotations_4d = False
ob_cube_001.empty_display_type = 'ARROWS'
ob_cube_001.lineart.crease_threshold = 0.0
ob_cylinder_001.location = (2.439, -2.059, 3.387)
ob_cylinder_001.rotation_euler = (1.571, -5.96e-08, 3.553e-15)
ob_cylinder_001.lock_rotations_4d = False
ob_cylinder_001.empty_display_type = 'ARROWS'
ob_cylinder_001.lineart.crease_threshold = 0.0
ob_plane_002.location = (1.913, -2.038, 3.488)
ob_plane_002.rotation_euler = (1.571, -5.96e-08, 3.553e-15)
ob_plane_002.lock_rotations_4d = False
ob_plane_002.empty_display_type = 'ARROWS'
ob_plane_002.lineart.crease_threshold = 0.0
ob_plane_001.location = (0.1254, -2.977, 3.044)
ob_plane_001.rotation_euler = (1.571, -4.266e-17, 1.571)
ob_plane_001.lock_rotations_4d = False
ob_plane_001.empty_display_type = 'ARROWS'
ob_plane_001.lineart.crease_threshold = 0.0
ob_cylinder.location = (0.1472, -2.451, 2.944)
ob_cylinder.rotation_euler = (1.571, -4.266e-17, 1.571)
ob_cylinder.lock_rotations_4d = False
ob_cylinder.empty_display_type = 'ARROWS'
ob_cylinder.lineart.crease_threshold = 0.0
ob_circle_001.location = (1.789, -6.994, 3.0)
ob_circle_001.rotation_euler = (1.571, -4.266e-17, -20.42)
ob_circle_001.scale = (0.9696, 0.8298, 0.9696)
ob_circle_001.lock_rotations_4d = False
ob_circle_001.empty_display_type = 'ARROWS'
ob_circle_001.lineart.crease_threshold = 0.0
ob_cube.location = (0.1789, -2.94, 1.972)
ob_cube.rotation_euler = (0.0, -0.0, -3.142)
ob_cube.scale = (0.1484, 0.1484, 0.8564)
ob_cube.lock_rotations_4d = False
ob_cube.empty_display_type = 'ARROWS'
ob_cube.lineart.crease_threshold = 0.0
ob_circle.location = (-3.12, 0.04373, 3.0)
ob_circle.rotation_euler = (1.571, -4.266e-17, -17.28)
ob_circle.scale = (0.9696, 0.8298, 0.9696)
ob_circle.lock_rotations_4d = False
ob_circle.empty_display_type = 'ARROWS'
ob_circle.lineart.crease_threshold = 0.0
ob_camera.location = (10.0, -10.0, 11.6)
ob_camera.rotation_euler = (1.047, 0.0, 0.7854)
ob_camera.lock_rotations_4d = False
ob_camera.empty_display_type = 'ARROWS'
ob_camera.color = (0.0, 0.0, 0.0, 1.0)
ob_camera.lineart.crease_threshold = 0.0
ob_plane.location = (0.1254, -2.977, 3.044)
ob_plane.rotation_euler = (1.571, -4.266e-17, 1.571)
ob_plane.lock_rotations_4d = False
ob_plane.empty_display_type = 'ARROWS'
ob_plane.lineart.crease_threshold = 0.0
ob_sphere.location = (-0.02993, 0.1261, 0.07312)
ob_sphere.rotation_euler = (1.571, -0.0, 1.571)
ob_sphere.lock_rotations_4d = False
ob_sphere.empty_display_type = 'ARROWS'
ob_sphere.color = (0.0, 0.0, 0.0, 1.0)
ob_sphere.show_instancer_for_render = False
ob_sphere.instance_type = 'VERTS'
ob_sphere.use_instance_vertices_rotation = True
ob_sphere.lineart.crease_threshold = 0.0
ob_lamp_001.parent = ob_sphere
ob_lamp_001.matrix_parent_inverse = Matrix(((-4.371e-08, 1.0, -2.118e-22, -0.1261), (4.371e-08, 1.911e-15, 1.0, -0.07312), (1.0, 4.371e-08, -4.371e-08, 0.02993), (0.0, 0.0, 0.0, 1.0)))
ob_lamp_001.location = (-0.02993, 0.1261, 0.07312)
ob_lamp_001.rotation_euler = (1.571, -0.0, 1.571)
ob_lamp_001.lock_rotations_4d = False
ob_lamp_001.empty_display_type = 'ARROWS'
ob_lamp_001.color = (0.0, 0.0, 0.0, 1.0)
ob_lamp_001.lineart.crease_threshold = 0.0

# ---- collection membership
col_collection_1.objects.link(ob_cube_003)
col_collection_1.objects.link(ob_cylinder_003)
col_collection_1.objects.link(ob_plane_004)
col_collection_1.objects.link(ob_plane_003)
col_collection_1.objects.link(ob_cylinder_002)
col_collection_1.objects.link(ob_cube_002)
col_collection_1.objects.link(ob_cube_001)
col_collection_1.objects.link(ob_cylinder_001)
col_collection_1.objects.link(ob_plane_002)
col_collection_1.objects.link(ob_plane_001)
col_collection_1.objects.link(ob_cylinder)
col_collection_1.objects.link(ob_circle_001)
col_collection_1.objects.link(ob_cube)
col_collection_1.objects.link(ob_circle)
col_collection_2.objects.link(ob_camera)
col_collection_3.objects.link(ob_plane)
col_collection_3.objects.link(ob_sphere)
col_collection_3.objects.link(ob_lamp_001)

# ---- scene / render settings (as saved in the file)
scene.camera = ob_camera
scene.frame_start = 1; scene.frame_end = 250; scene.frame_set(2)
scene.render.engine = 'BLENDER_EEVEE_NEXT'
scene.render.image_settings.color_mode = 'RGB'
scene.render.image_settings.compression = 90
scene.render.resolution_x = 128
scene.render.resolution_y = 128
scene.render.pixel_aspect_x = 100.0
scene.render.pixel_aspect_y = 100.0
scene.render.fps = 25
scene.render.dither_intensity = 0.0
scene.render.use_compositing = False
scene.render.use_sequencer = False
scene.render.bake_margin = 2
scene.render.bake_bias = 0.0
scene.render.use_stamp_time = False
scene.render.use_stamp_date = False
scene.render.use_stamp_frame = False
scene.render.use_stamp_camera = False
scene.render.use_stamp_scene = False
scene.render.use_stamp_filename = False
scene.render.use_stamp_render_time = False
scene.render.stamp_font_size = 0
scene.cycles.use_denoising = False
scene.cycles.samples = 10
scene.cycles.sampling_pattern = 'TABULATED_SOBOL'
scene.cycles.light_sampling_threshold = 0.0
scene.cycles.use_adaptive_sampling = False
scene.cycles.use_light_tree = False
scene.cycles.blur_glossy = 0.0
scene.cycles.volume_bounces = 1
scene.cycles.pixel_filter_type = 'GAUSSIAN'
scene.cycles.sample_clamp_indirect = 0.0
scene.view_settings.view_transform = 'Raw'
bpy.context.view_layer.update()

